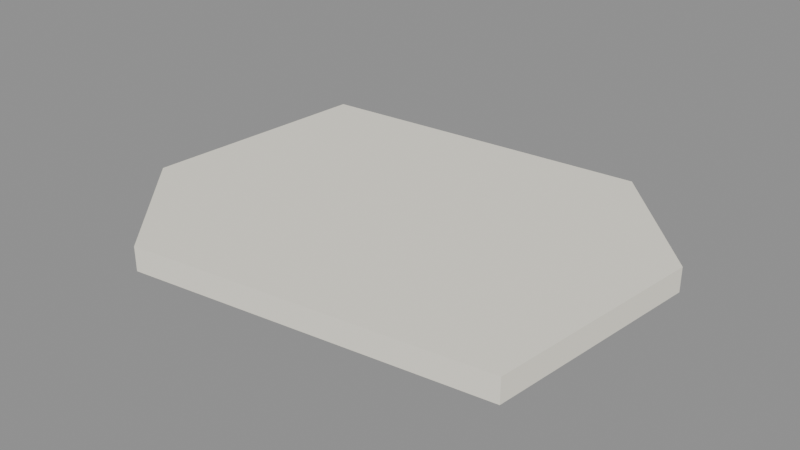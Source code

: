 # Source: path_stone.blend  (saved by Blender 5.1.30; exported with 4.5.12 LTS)
import bpy
from mathutils import Matrix  # noqa: F401  (used for matrix-valued properties, if any)

bpy.ops.wm.read_factory_settings(use_empty=True)
scene = bpy.context.scene
scene.name = 'Scene'

# ---- materials (node trees are filled in below, after node groups)
mat_cream = bpy.data.materials.new('cream')
mat_cream.diffuse_color = (0.9387, 0.9047, 0.7913, 1.0)
mat_wood_dark = bpy.data.materials.new('wood_dark')
mat_wood_dark.diffuse_color = (0.08022, 0.03955, 0.02029, 1.0)

# ---- material node trees
mat_cream.use_nodes = True; mat_cream.node_tree.nodes.clear()
_N = mat_cream.node_tree.nodes; _L = mat_cream.node_tree.links
n0 = _N.new('ShaderNodeBsdfPrincipled'); n0.name = 'Principled BSDF'; n0.location = (-200, 100)
n0.inputs[0].default_value = (0.9387, 0.9047, 0.7913, 1.0)
n0.inputs[2].default_value = 0.77
n0.inputs[13].default_value = 0.25
n1 = _N.new('ShaderNodeOutputMaterial'); n1.name = 'Material Output'; n1.location = (200, 100)
_L.new(n0.outputs[0], n1.inputs[0])
n1.is_active_output = True
mat_wood_dark.use_nodes = True; mat_wood_dark.node_tree.nodes.clear()
_N = mat_wood_dark.node_tree.nodes; _L = mat_wood_dark.node_tree.links
n0 = _N.new('ShaderNodeBsdfPrincipled'); n0.name = 'Principled BSDF'; n0.location = (-200, 100)
n0.inputs[0].default_value = (0.08022, 0.03955, 0.02029, 1.0)
n0.inputs[2].default_value = 0.8
n0.inputs[13].default_value = 0.25
n1 = _N.new('ShaderNodeOutputMaterial'); n1.name = 'Material Output'; n1.location = (200, 100)
_L.new(n0.outputs[0], n1.inputs[0])
n1.is_active_output = True

# ---- meshes
me_irregular_stone = bpy.data.meshes.new('Irregular_stone')
me_irregular_stone.from_pydata([(-0.37, 0.28, 0.045), (0.21, 0.32, 0.045), (0.4, 0.12, 0.045), (0.36, -0.25, 0.045), (-0.22, -0.32, 0.045), (-0.4, -0.12, 0.045)], [], [(0, 1, 2, 3, 4, 5)])
me_irregular_stone.materials.append(mat_cream)
me_irregular_stone.update()
me_inset_crack = bpy.data.meshes.new('Inset_crack')
me_inset_crack.from_pydata([(-0.3212, 0.1216, 0.047), (-0.3213, 0.1213, 0.04771), (-0.3216, 0.1207, 0.048), (-0.3219, 0.12, 0.04771), (-0.322, 0.1198, 0.047), (-0.3219, 0.12, 0.04629), (-0.3216, 0.1207, 0.046), (-0.3213, 0.1213, 0.04629), (-0.3202, 0.122, 0.047), (-0.3204, 0.1215, 0.04822), (-0.3209, 0.1204, 0.04873), (-0.3214, 0.1193, 0.04822), (-0.3216, 0.1188, 0.047), (-0.3214, 0.1193, 0.04578), (-0.3209, 0.1204, 0.04527), (-0.3204, 0.1215, 0.04578), (-0.3192, 0.1218, 0.047), (-0.3194, 0.1213, 0.04841), (-0.32, 0.12, 0.049), (-0.3206, 0.1187, 0.04841), (-0.3208, 0.1182, 0.047), (-0.3206, 0.1187, 0.04559), (-0.32, 0.12, 0.045), (-0.3194, 0.1213, 0.04559), (-0.2707, 0.1005, 0.047), (-0.2709, 0.09998, 0.04841), (-0.2715, 0.09867, 0.049), (-0.272, 0.09737, 0.04841), (-0.2723, 0.09683, 0.047), (-0.272, 0.09737, 0.04559), (-0.2715, 0.09867, 0.045), (-0.2709, 0.09998, 0.04559), (-0.2198, 0.07996, 0.047), (-0.2201, 0.07942, 0.04841), (-0.2206, 0.07813, 0.049), (-0.2212, 0.07683, 0.04841), (-0.2214, 0.07629, 0.047), (-0.2212, 0.07683, 0.04559), (-0.2206, 0.07813, 0.045), (-0.2201, 0.07942, 0.04559), (-0.1734, 0.05773, 0.047), (-0.1737, 0.05723, 0.04841), (-0.1745, 0.05602, 0.049), (-0.1752, 0.0548, 0.04841), (-0.1755, 0.0543, 0.047), (-0.1752, 0.0548, 0.04559), (-0.1745, 0.05602, 0.045), (-0.1737, 0.05723, 0.04559), (-0.1385, 0.03135, 0.047), (-0.139, 0.03095, 0.04841), (-0.14, 0.03, 0.049), (-0.141, 0.02905, 0.04841), (-0.1415, 0.02865, 0.047), (-0.141, 0.02905, 0.04559), (-0.14, 0.03, 0.045), (-0.139, 0.03095, 0.04559), (-0.1201, -0.0007995, 0.047), (-0.1206, -0.001, 0.04841), (-0.122, -0.001484, 0.049), (-0.1233, -0.001969, 0.04841), (-0.1238, -0.002169, 0.047), (-0.1233, -0.001969, 0.04559), (-0.122, -0.001484, 0.045), (-0.1206, -0.001, 0.04559), (-0.1136, -0.03666, 0.047), (-0.1142, -0.03672, 0.04841), (-0.1156, -0.03688, 0.049), (-0.117, -0.03703, 0.04841), (-0.1176, -0.03709, 0.047), (-0.117, -0.03703, 0.04559), (-0.1156, -0.03688, 0.045), (-0.1142, -0.03672, 0.04559), (-0.112, -0.07367, 0.047), (-0.1126, -0.07372, 0.04841), (-0.114, -0.07383, 0.049), (-0.1154, -0.07394, 0.04841), (-0.116, -0.07398, 0.047), (-0.1154, -0.07394, 0.04559), (-0.114, -0.07383, 0.045), (-0.1126, -0.07372, 0.04559), (-0.108, -0.1098, 0.047), (-0.1086, -0.1098, 0.04841), (-0.11, -0.11, 0.049), (-0.1114, -0.1102, 0.04841), (-0.112, -0.1102, 0.047), (-0.1114, -0.1102, 0.04559), (-0.11, -0.11, 0.045), (-0.1086, -0.1098, 0.04559), (-0.1082, -0.1108, 0.047), (-0.1087, -0.1109, 0.04822), (-0.1099, -0.111, 0.04873), (-0.1111, -0.1111, 0.04822), (-0.1116, -0.1112, 0.047), (-0.1111, -0.1111, 0.04578), (-0.1099, -0.111, 0.04527), (-0.1087, -0.1109, 0.04578), (-0.1088, -0.1116, 0.047), (-0.1091, -0.1116, 0.04771), (-0.1098, -0.1117, 0.048), (-0.1105, -0.1118, 0.04771), (-0.1108, -0.1118, 0.047), (-0.1105, -0.1118, 0.04629), (-0.1098, -0.1117, 0.046), (-0.1091, -0.1116, 0.04629), (-0.3218, 0.1208, 0.047), (-0.1098, -0.112, 0.047)], [], [(0, 1, 9, 8), (1, 2, 10, 9), (2, 3, 11, 10), (3, 4, 12, 11), (4, 5, 13, 12), (5, 6, 14, 13), (6, 7, 15, 14), (7, 0, 8, 15), (8, 9, 17, 16), (9, 10, 18, 17), (10, 11, 19, 18), (11, 12, 20, 19), (12, 13, 21, 20), (13, 14, 22, 21), (14, 15, 23, 22), (15, 8, 16, 23), (16, 17, 25, 24), (17, 18, 26, 25), (18, 19, 27, 26), (19, 20, 28, 27), (20, 21, 29, 28), (21, 22, 30, 29), (22, 23, 31, 30), (23, 16, 24, 31), (24, 25, 33, 32), (25, 26, 34, 33), (26, 27, 35, 34), (27, 28, 36, 35), (28, 29, 37, 36), (29, 30, 38, 37), (30, 31, 39, 38), (31, 24, 32, 39), (32, 33, 41, 40), (33, 34, 42, 41), (34, 35, 43, 42), (35, 36, 44, 43), (36, 37, 45, 44), (37, 38, 46, 45), (38, 39, 47, 46), (39, 32, 40, 47), (40, 41, 49, 48), (41, 42, 50, 49), (42, 43, 51, 50), (43, 44, 52, 51), (44, 45, 53, 52), (45, 46, 54, 53), (46, 47, 55, 54), (47, 40, 48, 55), (48, 49, 57, 56), (49, 50, 58, 57), (50, 51, 59, 58), (51, 52, 60, 59), (52, 53, 61, 60), (53, 54, 62, 61), (54, 55, 63, 62), (55, 48, 56, 63), (56, 57, 65, 64), (57, 58, 66, 65), (58, 59, 67, 66), (59, 60, 68, 67), (60, 61, 69, 68), (61, 62, 70, 69), (62, 63, 71, 70), (63, 56, 64, 71), (64, 65, 73, 72), (65, 66, 74, 73), (66, 67, 75, 74), (67, 68, 76, 75), (68, 69, 77, 76), (69, 70, 78, 77), (70, 71, 79, 78), (71, 64, 72, 79), (72, 73, 81, 80), (73, 74, 82, 81), (74, 75, 83, 82), (75, 76, 84, 83), (76, 77, 85, 84), (77, 78, 86, 85), (78, 79, 87, 86), (79, 72, 80, 87), (80, 81, 89, 88), (81, 82, 90, 89), (82, 83, 91, 90), (83, 84, 92, 91), (84, 85, 93, 92), (85, 86, 94, 93), (86, 87, 95, 94), (87, 80, 88, 95), (88, 89, 97, 96), (89, 90, 98, 97), (90, 91, 99, 98), (91, 92, 100, 99), (92, 93, 101, 100), (93, 94, 102, 101), (94, 95, 103, 102), (95, 88, 96, 103), (1, 0, 104), (2, 1, 104), (3, 2, 104), (4, 3, 104), (5, 4, 104), (6, 5, 104), (7, 6, 104), (0, 7, 104), (96, 97, 105), (97, 98, 105), (98, 99, 105), (99, 100, 105), (100, 101, 105), (101, 102, 105), (102, 103, 105), (103, 96, 105)])
me_inset_crack.polygons.foreach_set('use_smooth', [True] * 112)
me_inset_crack.materials.append(mat_wood_dark)
me_inset_crack.update()

# ---- objects
ob_pathstone = bpy.data.objects.new('PathStone', None)
ob_irregular_stone = bpy.data.objects.new('Irregular_stone', me_irregular_stone)
ob_inset_crack = bpy.data.objects.new('Inset_crack', me_inset_crack)

# ---- transforms, parenting, visibility, modifiers, constraints
ob_pathstone.location = (0.0, 0.0, 0.0)
ob_pathstone.empty_display_size = 0.05
ob_irregular_stone.parent = ob_pathstone
ob_irregular_stone.location = (0.0, 0.0, 0.0)
_m = ob_irregular_stone.modifiers.new('Thickness', 'SOLIDIFY')
_m.thickness = 0.04
ob_inset_crack.parent = ob_pathstone
ob_inset_crack.location = (0.0, 0.0, 0.0)

# ---- collection membership
scene.collection.objects.link(ob_pathstone)
scene.collection.objects.link(ob_irregular_stone)
scene.collection.objects.link(ob_inset_crack)

# ---- scene / render settings (as saved in the file)
scene.frame_start = 1; scene.frame_end = 250; scene.frame_set(1)
scene.render.engine = 'BLENDER_EEVEE_NEXT'
scene.render.bake_bias = 0.0
scene.render.bake_samples = 0
scene.cycles.sampling_pattern = 'TABULATED_SOBOL'
scene.eevee.use_volume_custom_range = False
bpy.context.view_layer.update()

# ---- added for rendering (the .blend has no active camera and no usable light): camera, sun + grey world if the file has none
cam_auto = bpy.data.cameras.new('AutoCamera')
cam_auto.lens = 50.0
cam_auto.sensor_width = 36.0
cam_auto.clip_end = 1000.0
ob_auto_camera = bpy.data.objects.new('AutoCamera', cam_auto)
scene.collection.objects.link(ob_auto_camera)
ob_auto_camera.location = (0.948615, -1.13834, 0.823892)
ob_auto_camera.rotation_euler = (1.09748, -7.21219e-08, 0.694738)
scene.camera = ob_auto_camera
light_auto_sun = bpy.data.lights.new('AutoSun', 'SUN')
light_auto_sun.energy = 3.0
light_auto_sun.angle = 0.0523599
ob_auto_sun = bpy.data.objects.new('AutoSun', light_auto_sun)
scene.collection.objects.link(ob_auto_sun)
ob_auto_sun.rotation_euler = (0.872665, 0.174533, 0.523599)
if scene.world is None:
    world_auto = bpy.data.worlds.new('AutoWorld')
    world_auto.color = (0.3, 0.3, 0.3)
    scene.world = world_auto
bpy.context.view_layer.update()
